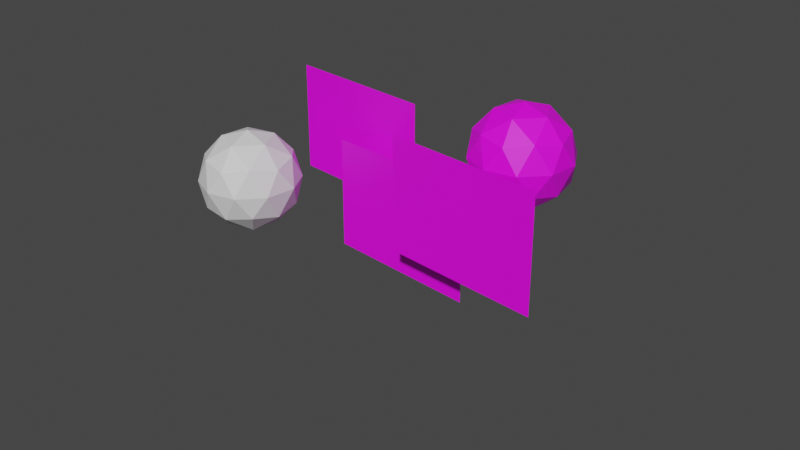 # Source: texture.blend  (saved by Blender 2.82.7; exported with 4.5.12 LTS)
import bpy
from mathutils import Matrix  # noqa: F401  (used for matrix-valued properties, if any)

bpy.ops.wm.read_factory_settings(use_empty=True)
scene = bpy.context.scene
scene.name = 'Scene'

# ---- collections
col_collection = bpy.data.collections.new('Collection'); scene.collection.children.link(col_collection)

# ---- images (referenced by path relative to the original .blend; pixels are not part of the script)
import os
ASSET_DIR = os.environ.get("B2B_ASSET_DIR", "")  # directory of the original .blend (textures are referenced by path, not embedded)
HERE = os.path.dirname(os.path.abspath(__file__))  # packed textures are extracted next to this script under _unpacked/

def load_image(name, relpath, width, height, colorspace="sRGB"):
    """Load a texture the original file referenced (path relative to the .blend, or extracted next to this script)."""
    p = next((c for c in (os.path.join(HERE, relpath), os.path.join(ASSET_DIR, relpath)) if relpath and os.path.exists(c)), "")
    if p:
        img = bpy.data.images.load(p, check_existing=True)
        img.name = name
    else:  # same state as the original file: an image datablock whose file is absent (Cycles renders it pink)
        img = bpy.data.images.new(name, width, height)
        img.source = "FILE"
        img.filepath = "//" + (relpath or name)
    img.colorspace_settings.name = colorspace
    return img
img_doremi_tga = load_image('doremi.tga', 'doremi.tga', 1024, 1024, 'sRGB')

# ---- materials (node trees are filled in below, after node groups)
mat_magicalojam = bpy.data.materials.new('MagicalOjam')
mat_magicalojam.use_transparent_shadow = False
mat_marsnull = bpy.data.materials.new('MARSNULL')
mat_marsnull.use_transparent_shadow = False

# ---- material node trees
mat_magicalojam.use_nodes = True; mat_magicalojam.node_tree.nodes.clear()
_N = mat_magicalojam.node_tree.nodes; _L = mat_magicalojam.node_tree.links
n0 = _N.new('ShaderNodeOutputMaterial'); n0.name = 'Material Output'; n0.location = (300, 300)
n1 = _N.new('ShaderNodeBsdfPrincipled'); n1.name = 'Principled BSDF'; n1.location = (10, 300)
n1.distribution = 'GGX'
n1.subsurface_method = 'BURLEY'
n1.inputs[3].default_value = 1.45
n1.inputs[27].default_value = (0.0, 0.0, 0.0, 1.0)
n1.inputs[28].default_value = 1.0
n2 = _N.new('ShaderNodeTexImage'); n2.name = 'Image Texture'; n2.location = (-280, 280)
n2.image = img_doremi_tga
_L.new(n1.outputs[0], n0.inputs[0])
_L.new(n2.outputs[0], n1.inputs[0])
n0.is_active_output = True
mat_marsnull.use_nodes = True; mat_marsnull.node_tree.nodes.clear()
_N = mat_marsnull.node_tree.nodes; _L = mat_marsnull.node_tree.links
n0 = _N.new('ShaderNodeOutputMaterial'); n0.name = 'Material Output'; n0.location = (300, 300)
n1 = _N.new('ShaderNodeBsdfPrincipled'); n1.name = 'Principled BSDF'; n1.location = (10, 300)
n1.distribution = 'GGX'
n1.subsurface_method = 'BURLEY'
n1.inputs[3].default_value = 1.45
n1.inputs[27].default_value = (0.0, 0.0, 0.0, 1.0)
n1.inputs[28].default_value = 1.0
_L.new(n1.outputs[0], n0.inputs[0])
n0.is_active_output = True

# ---- world
world_world = bpy.data.worlds.new('World'); scene.world = world_world
world_world.use_nodes = True; world_world.node_tree.nodes.clear()
_N = world_world.node_tree.nodes; _L = world_world.node_tree.links
n0 = _N.new('ShaderNodeOutputWorld'); n0.name = 'World Output'; n0.location = (300, 300)
n1 = _N.new('ShaderNodeBackground'); n1.name = 'Background'; n1.location = (10, 300)
n1.inputs[0].default_value = (0.05088, 0.05088, 0.05088, 1.0)
_L.new(n1.outputs[0], n0.inputs[0])
n0.is_active_output = True
world_world.color = (0.05088, 0.05088, 0.05088)
world_world.use_sun_shadow = False
world_world.sun_shadow_jitter_overblur = 0.0

# ---- cameras
cam_camera = bpy.data.cameras.new('Camera')
cam_camera.clip_end = 100.0
cam_camera.ortho_scale = 7.314

# ---- meshes
me_plane = bpy.data.meshes.new('Plane')
me_plane.from_pydata([(-1.0, -1.0, 0.0), (1.0, -1.0, 0.0), (-1.0, 1.0, 0.0), (1.0, 1.0, 0.0), (-2.312, -0.3038, -1.012), (-0.3122, -0.3038, -1.012), (-2.312, 1.696, -1.012), (-0.3122, 1.696, -1.012), (0.3339, -0.1983, 0.7612), (2.334, -0.1983, 0.7612), (0.3339, 1.802, 0.7612), (2.334, 1.802, 0.7612), (-2.018, -0.8435, 1.182), (-1.55, -0.3339, 1.812), (-2.196, -0.3339, 2.201), (-2.596, -0.3339, 1.182), (-2.196, -0.3339, 0.1628), (-1.55, -0.3339, 0.5521), (-1.839, 0.4905, 2.201), (-2.485, 0.4905, 1.812), (-2.485, 0.4905, 0.5521), (-1.839, 0.4905, 0.1628), (-1.44, 0.4905, 1.182), (-2.018, 1.0, 1.182), (-2.123, -0.7058, 1.781), (-1.743, -0.7058, 1.552), (-1.848, -0.4063, 2.151), (-1.468, -0.4063, 1.182), (-1.743, -0.7058, 0.8118), (-2.358, -0.7058, 1.182), (-2.462, -0.4063, 1.781), (-2.123, -0.7058, 0.5829), (-2.462, -0.4063, 0.5829), (-1.848, -0.4063, 0.2127), (-1.403, 0.07831, 1.552), (-1.403, 0.07831, 0.8118), (-2.018, 0.07831, 2.38), (-1.638, 0.07831, 2.151), (-2.632, 0.07831, 1.552), (-2.398, 0.07831, 2.151), (-2.398, 0.07831, 0.2127), (-2.632, 0.07831, 0.8118), (-1.638, 0.07831, 0.2127), (-2.018, 0.07831, -0.01611), (-1.573, 0.5629, 1.781), (-2.188, 0.5629, 2.151), (-2.567, 0.5629, 1.182), (-2.188, 0.5629, 0.2127), (-1.573, 0.5629, 0.5829), (-1.913, 0.8624, 1.781), (-1.678, 0.8624, 1.182), (-2.293, 0.8624, 1.552), (-2.293, 0.8624, 0.8118), (-1.913, 0.8624, 0.5829), (0.8887, 0.1657, -2.012), (1.356, 0.6752, -1.382), (0.7102, 0.6752, -0.9931), (0.3109, 0.6752, -2.012), (0.7102, 0.6752, -3.031), (1.356, 0.6752, -2.642), (1.067, 1.5, -0.9931), (0.4212, 1.5, -1.382), (0.4212, 1.5, -2.642), (1.067, 1.5, -3.031), (1.467, 1.5, -2.012), (0.8887, 2.009, -2.012), (0.7838, 0.3033, -1.413), (1.163, 0.3033, -1.642), (1.059, 0.6028, -1.043), (1.438, 0.6028, -2.012), (1.163, 0.3033, -2.382), (0.5491, 0.3033, -2.012), (0.4441, 0.6028, -1.413), (0.7838, 0.3033, -2.611), (0.4441, 0.6028, -2.611), (1.059, 0.6028, -2.981), (1.503, 1.087, -1.642), (1.503, 1.087, -2.382), (0.8887, 1.087, -0.8141), (1.268, 1.087, -1.043), (0.2743, 1.087, -1.642), (0.509, 1.087, -1.043), (0.509, 1.087, -2.982), (0.2743, 1.087, -2.382), (1.268, 1.087, -2.982), (0.8887, 1.087, -3.21), (1.333, 1.572, -1.413), (0.7189, 1.572, -1.043), (0.3392, 1.572, -2.012), (0.7189, 1.572, -2.981), (1.333, 1.572, -2.611), (0.9937, 1.872, -1.413), (1.228, 1.872, -2.012), (0.6139, 1.872, -1.642), (0.6139, 1.872, -2.382), (0.9937, 1.872, -2.611)], [], [(0, 1, 3, 2), (4, 5, 7, 6), (8, 9, 11, 10), (12, 25, 24), (13, 25, 27), (12, 24, 29), (12, 29, 31), (12, 31, 28), (13, 27, 34), (14, 26, 36), (15, 30, 38), (16, 32, 40), (17, 33, 42), (13, 34, 37), (14, 36, 39), (15, 38, 41), (16, 40, 43), (17, 42, 35), (18, 44, 49), (19, 45, 51), (20, 46, 52), (21, 47, 53), (22, 48, 50), (50, 53, 23), (50, 48, 53), (48, 21, 53), (53, 52, 23), (53, 47, 52), (47, 20, 52), (52, 51, 23), (52, 46, 51), (46, 19, 51), (51, 49, 23), (51, 45, 49), (45, 18, 49), (49, 50, 23), (49, 44, 50), (44, 22, 50), (35, 48, 22), (35, 42, 48), (42, 21, 48), (43, 47, 21), (43, 40, 47), (40, 20, 47), (41, 46, 20), (41, 38, 46), (38, 19, 46), (39, 45, 19), (39, 36, 45), (36, 18, 45), (37, 44, 18), (37, 34, 44), (34, 22, 44), (42, 43, 21), (42, 33, 43), (33, 16, 43), (40, 41, 20), (40, 32, 41), (32, 15, 41), (38, 39, 19), (38, 30, 39), (30, 14, 39), (36, 37, 18), (36, 26, 37), (26, 13, 37), (34, 35, 22), (34, 27, 35), (27, 17, 35), (28, 33, 17), (28, 31, 33), (31, 16, 33), (31, 32, 16), (31, 29, 32), (29, 15, 32), (29, 30, 15), (29, 24, 30), (24, 14, 30), (27, 28, 17), (27, 25, 28), (25, 12, 28), (24, 26, 14), (24, 25, 26), (25, 13, 26), (54, 67, 66), (55, 67, 69), (54, 66, 71), (54, 71, 73), (54, 73, 70), (55, 69, 76), (56, 68, 78), (57, 72, 80), (58, 74, 82), (59, 75, 84), (55, 76, 79), (56, 78, 81), (57, 80, 83), (58, 82, 85), (59, 84, 77), (60, 86, 91), (61, 87, 93), (62, 88, 94), (63, 89, 95), (64, 90, 92), (92, 95, 65), (92, 90, 95), (90, 63, 95), (95, 94, 65), (95, 89, 94), (89, 62, 94), (94, 93, 65), (94, 88, 93), (88, 61, 93), (93, 91, 65), (93, 87, 91), (87, 60, 91), (91, 92, 65), (91, 86, 92), (86, 64, 92), (77, 90, 64), (77, 84, 90), (84, 63, 90), (85, 89, 63), (85, 82, 89), (82, 62, 89), (83, 88, 62), (83, 80, 88), (80, 61, 88), (81, 87, 61), (81, 78, 87), (78, 60, 87), (79, 86, 60), (79, 76, 86), (76, 64, 86), (84, 85, 63), (84, 75, 85), (75, 58, 85), (82, 83, 62), (82, 74, 83), (74, 57, 83), (80, 81, 61), (80, 72, 81), (72, 56, 81), (78, 79, 60), (78, 68, 79), (68, 55, 79), (76, 77, 64), (76, 69, 77), (69, 59, 77), (70, 75, 59), (70, 73, 75), (73, 58, 75), (73, 74, 58), (73, 71, 74), (71, 57, 74), (71, 72, 57), (71, 66, 72), (66, 56, 72), (69, 70, 59), (69, 67, 70), (67, 54, 70), (66, 68, 56), (66, 67, 68), (67, 55, 68)])
me_plane.polygons.foreach_set('material_index', [0, 0, 0, 1, 1, 1, 1, 1, 1, 1, 1, 1, 1, 1, 1, 1, 1, 1, 1, 1, 1, 1, 1, 1, 1, 1, 1, 1, 1, 1, 1, 1, 1, 1, 1, 1, 1, 1, 1, 1, 1, 1, 1, 1, 1, 1, 1, 1, 1, 1, 1, 1, 1, 1, 1, 1, 1, 1, 1, 1, 1, 1, 1, 1, 1, 1, 1, 1, 1, 1, 1, 1, 1, 1, 1, 1, 1, 1, 1, 1, 1, 1, 1, 0, 0, 0, 0, 0, 0, 0, 0, 0, 0, 0, 0, 0, 0, 0, 0, 0, 0, 0, 0, 0, 0, 0, 0, 0, 0, 0, 0, 0, 0, 0, 0, 0, 0, 0, 0, 0, 0, 0, 0, 0, 0, 0, 0, 0, 0, 0, 0, 0, 0, 0, 0, 0, 0, 0, 0, 0, 0, 0, 0, 0, 0, 0, 0, 0, 0, 0, 0, 0, 0, 0, 0, 0, 0, 0, 0, 0, 0, 0, 0])
_uv = me_plane.uv_layers.new(name='UVMap')
_uv.uv.foreach_set('vector', [0.001061, 8.678e-05, 1.001, 8.655e-05, 1.001, 0.9999, 8.664e-05, 0.9999, 0.001061, 8.678e-05, 1.001, 8.655e-05, 1.001, 0.9999, 8.664e-05, 0.9999, 0.001061, 8.678e-05, 1.001, 8.655e-05, 1.001, 0.9999, 8.664e-05, 0.9999, 0.8182, 0.0, 0.7727, 0.07873, 0.8636, 0.07873, 0.7273, 0.1575, 0.6818, 0.07873, 0.6364, 0.1575, 0.09091, 0.0, 0.04545, 0.07873, 0.1364, 0.07873, 0.2727, 0.0, 0.2273, 0.07873, 0.3182, 0.07873, 0.4545, 0.0, 0.4091, 0.07873, 0.5, 0.07873, 0.7273, 0.1575, 0.6364, 0.1575, 0.6818, 0.2362, 0.9091, 0.1575, 0.8182, 0.1575, 0.8636, 0.2362, 0.1818, 0.1575, 0.09091, 0.1575, 0.1364, 0.2362, 0.3636, 0.1575, 0.2727, 0.1575, 0.3182, 0.2362, 0.5455, 0.1575, 0.4545, 0.1575, 0.5, 0.2362, 0.7273, 0.1575, 0.6818, 0.2362, 0.7727, 0.2362, 0.9091, 0.1575, 0.8636, 0.2362, 0.9545, 0.2362, 0.1818, 0.1575, 0.1364, 0.2362, 0.2273, 0.2362, 0.3636, 0.1575, 0.3182, 0.2362, 0.4091, 0.2362, 0.5455, 0.1575, 0.5, 0.2362, 0.5909, 0.2362, 0.8182, 0.3149, 0.7273, 0.3149, 0.7727, 0.3937, 1.0, 0.3149, 0.9091, 0.3149, 0.9545, 0.3937, 0.2727, 0.3149, 0.1818, 0.3149, 0.2273, 0.3937, 0.4545, 0.3149, 0.3636, 0.3149, 0.4091, 0.3937, 0.6364, 0.3149, 0.5455, 0.3149, 0.5909, 0.3937, 0.5909, 0.3937, 0.5, 0.3937, 0.5455, 0.4724, 0.5909, 0.3937, 0.5455, 0.3149, 0.5, 0.3937, 0.5455, 0.3149, 0.4545, 0.3149, 0.5, 0.3937, 0.4091, 0.3937, 0.3182, 0.3937, 0.3636, 0.4724, 0.4091, 0.3937, 0.3636, 0.3149, 0.3182, 0.3937, 0.3636, 0.3149, 0.2727, 0.3149, 0.3182, 0.3937, 0.2273, 0.3937, 0.1364, 0.3937, 0.1818, 0.4724, 0.2273, 0.3937, 0.1818, 0.3149, 0.1364, 0.3937, 0.1818, 0.3149, 0.09091, 0.3149, 0.1364, 0.3937, 0.9545, 0.3937, 0.8636, 0.3937, 0.9091, 0.4724, 0.9545, 0.3937, 0.9091, 0.3149, 0.8636, 0.3937, 0.9091, 0.3149, 0.8182, 0.3149, 0.8636, 0.3937, 0.7727, 0.3937, 0.6818, 0.3937, 0.7273, 0.4724, 0.7727, 0.3937, 0.7273, 0.3149, 0.6818, 0.3937, 0.7273, 0.3149, 0.6364, 0.3149, 0.6818, 0.3937, 0.5909, 0.2362, 0.5455, 0.3149, 0.6364, 0.3149, 0.5909, 0.2362, 0.5, 0.2362, 0.5455, 0.3149, 0.5, 0.2362, 0.4545, 0.3149, 0.5455, 0.3149, 0.4091, 0.2362, 0.3636, 0.3149, 0.4545, 0.3149, 0.4091, 0.2362, 0.3182, 0.2362, 0.3636, 0.3149, 0.3182, 0.2362, 0.2727, 0.3149, 0.3636, 0.3149, 0.2273, 0.2362, 0.1818, 0.3149, 0.2727, 0.3149, 0.2273, 0.2362, 0.1364, 0.2362, 0.1818, 0.3149, 0.1364, 0.2362, 0.09091, 0.3149, 0.1818, 0.3149, 0.9545, 0.2362, 0.9091, 0.3149, 1.0, 0.3149, 0.9545, 0.2362, 0.8636, 0.2362, 0.9091, 0.3149, 0.8636, 0.2362, 0.8182, 0.3149, 0.9091, 0.3149, 0.7727, 0.2362, 0.7273, 0.3149, 0.8182, 0.3149, 0.7727, 0.2362, 0.6818, 0.2362, 0.7273, 0.3149, 0.6818, 0.2362, 0.6364, 0.3149, 0.7273, 0.3149, 0.5, 0.2362, 0.4091, 0.2362, 0.4545, 0.3149, 0.5, 0.2362, 0.4545, 0.1575, 0.4091, 0.2362, 0.4545, 0.1575, 0.3636, 0.1575, 0.4091, 0.2362, 0.3182, 0.2362, 0.2273, 0.2362, 0.2727, 0.3149, 0.3182, 0.2362, 0.2727, 0.1575, 0.2273, 0.2362, 0.2727, 0.1575, 0.1818, 0.1575, 0.2273, 0.2362, 0.1364, 0.2362, 0.04545, 0.2362, 0.09091, 0.3149, 0.1364, 0.2362, 0.09091, 0.1575, 0.04545, 0.2362, 0.09091, 0.1575, 0.0, 0.1575, 0.04545, 0.2362, 0.8636, 0.2362, 0.7727, 0.2362, 0.8182, 0.3149, 0.8636, 0.2362, 0.8182, 0.1575, 0.7727, 0.2362, 0.8182, 0.1575, 0.7273, 0.1575, 0.7727, 0.2362, 0.6818, 0.2362, 0.5909, 0.2362, 0.6364, 0.3149, 0.6818, 0.2362, 0.6364, 0.1575, 0.5909, 0.2362, 0.6364, 0.1575, 0.5455, 0.1575, 0.5909, 0.2362, 0.5, 0.07873, 0.4545, 0.1575, 0.5455, 0.1575, 0.5, 0.07873, 0.4091, 0.07873, 0.4545, 0.1575, 0.4091, 0.07873, 0.3636, 0.1575, 0.4545, 0.1575, 0.3182, 0.07873, 0.2727, 0.1575, 0.3636, 0.1575, 0.3182, 0.07873, 0.2273, 0.07873, 0.2727, 0.1575, 0.2273, 0.07873, 0.1818, 0.1575, 0.2727, 0.1575, 0.1364, 0.07873, 0.09091, 0.1575, 0.1818, 0.1575, 0.1364, 0.07873, 0.04545, 0.07873, 0.09091, 0.1575, 0.04545, 0.07873, 0.0, 0.1575, 0.09091, 0.1575, 0.6364, 0.1575, 0.5909, 0.07873, 0.5455, 0.1575, 0.6364, 0.1575, 0.6818, 0.07873, 0.5909, 0.07873, 0.6818, 0.07873, 0.6364, 0.0, 0.5909, 0.07873, 0.8636, 0.07873, 0.8182, 0.1575, 0.9091, 0.1575, 0.8636, 0.07873, 0.7727, 0.07873, 0.8182, 0.1575, 0.7727, 0.07873, 0.7273, 0.1575, 0.8182, 0.1575, 0.8182, 0.0, 0.7727, 0.07873, 0.8636, 0.07873, 0.7273, 0.1575, 0.6818, 0.07873, 0.6364, 0.1575, 0.09091, 0.0, 0.04545, 0.07873, 0.1364, 0.07873, 0.2727, 0.0, 0.2273, 0.07873, 0.3182, 0.07873, 0.4545, 0.0, 0.4091, 0.07873, 0.5, 0.07873, 0.7273, 0.1575, 0.6364, 0.1575, 0.6818, 0.2362, 0.9091, 0.1575, 0.8182, 0.1575, 0.8636, 0.2362, 0.1818, 0.1575, 0.09091, 0.1575, 0.1364, 0.2362, 0.3636, 0.1575, 0.2727, 0.1575, 0.3182, 0.2362, 0.5455, 0.1575, 0.4545, 0.1575, 0.5, 0.2362, 0.7273, 0.1575, 0.6818, 0.2362, 0.7727, 0.2362, 0.9091, 0.1575, 0.8636, 0.2362, 0.9545, 0.2362, 0.1818, 0.1575, 0.1364, 0.2362, 0.2273, 0.2362, 0.3636, 0.1575, 0.3182, 0.2362, 0.4091, 0.2362, 0.5455, 0.1575, 0.5, 0.2362, 0.5909, 0.2362, 0.8182, 0.3149, 0.7273, 0.3149, 0.7727, 0.3937, 1.0, 0.3149, 0.9091, 0.3149, 0.9545, 0.3937, 0.2727, 0.3149, 0.1818, 0.3149, 0.2273, 0.3937, 0.4545, 0.3149, 0.3636, 0.3149, 0.4091, 0.3937, 0.6364, 0.3149, 0.5455, 0.3149, 0.5909, 0.3937, 0.5909, 0.3937, 0.5, 0.3937, 0.5455, 0.4724, 0.5909, 0.3937, 0.5455, 0.3149, 0.5, 0.3937, 0.5455, 0.3149, 0.4545, 0.3149, 0.5, 0.3937, 0.4091, 0.3937, 0.3182, 0.3937, 0.3636, 0.4724, 0.4091, 0.3937, 0.3636, 0.3149, 0.3182, 0.3937, 0.3636, 0.3149, 0.2727, 0.3149, 0.3182, 0.3937, 0.2273, 0.3937, 0.1364, 0.3937, 0.1818, 0.4724, 0.2273, 0.3937, 0.1818, 0.3149, 0.1364, 0.3937, 0.1818, 0.3149, 0.09091, 0.3149, 0.1364, 0.3937, 0.9545, 0.3937, 0.8636, 0.3937, 0.9091, 0.4724, 0.9545, 0.3937, 0.9091, 0.3149, 0.8636, 0.3937, 0.9091, 0.3149, 0.8182, 0.3149, 0.8636, 0.3937, 0.7727, 0.3937, 0.6818, 0.3937, 0.7273, 0.4724, 0.7727, 0.3937, 0.7273, 0.3149, 0.6818, 0.3937, 0.7273, 0.3149, 0.6364, 0.3149, 0.6818, 0.3937, 0.5909, 0.2362, 0.5455, 0.3149, 0.6364, 0.3149, 0.5909, 0.2362, 0.5, 0.2362, 0.5455, 0.3149, 0.5, 0.2362, 0.4545, 0.3149, 0.5455, 0.3149, 0.4091, 0.2362, 0.3636, 0.3149, 0.4545, 0.3149, 0.4091, 0.2362, 0.3182, 0.2362, 0.3636, 0.3149, 0.3182, 0.2362, 0.2727, 0.3149, 0.3636, 0.3149, 0.2273, 0.2362, 0.1818, 0.3149, 0.2727, 0.3149, 0.2273, 0.2362, 0.1364, 0.2362, 0.1818, 0.3149, 0.1364, 0.2362, 0.09091, 0.3149, 0.1818, 0.3149, 0.9545, 0.2362, 0.9091, 0.3149, 1.0, 0.3149, 0.9545, 0.2362, 0.8636, 0.2362, 0.9091, 0.3149, 0.8636, 0.2362, 0.8182, 0.3149, 0.9091, 0.3149, 0.7727, 0.2362, 0.7273, 0.3149, 0.8182, 0.3149, 0.7727, 0.2362, 0.6818, 0.2362, 0.7273, 0.3149, 0.6818, 0.2362, 0.6364, 0.3149, 0.7273, 0.3149, 0.5, 0.2362, 0.4091, 0.2362, 0.4545, 0.3149, 0.5, 0.2362, 0.4545, 0.1575, 0.4091, 0.2362, 0.4545, 0.1575, 0.3636, 0.1575, 0.4091, 0.2362, 0.3182, 0.2362, 0.2273, 0.2362, 0.2727, 0.3149, 0.3182, 0.2362, 0.2727, 0.1575, 0.2273, 0.2362, 0.2727, 0.1575, 0.1818, 0.1575, 0.2273, 0.2362, 0.1364, 0.2362, 0.04545, 0.2362, 0.09091, 0.3149, 0.1364, 0.2362, 0.09091, 0.1575, 0.04545, 0.2362, 0.09091, 0.1575, 0.0, 0.1575, 0.04545, 0.2362, 0.8636, 0.2362, 0.7727, 0.2362, 0.8182, 0.3149, 0.8636, 0.2362, 0.8182, 0.1575, 0.7727, 0.2362, 0.8182, 0.1575, 0.7273, 0.1575, 0.7727, 0.2362, 0.6818, 0.2362, 0.5909, 0.2362, 0.6364, 0.3149, 0.6818, 0.2362, 0.6364, 0.1575, 0.5909, 0.2362, 0.6364, 0.1575, 0.5455, 0.1575, 0.5909, 0.2362, 0.5, 0.07873, 0.4545, 0.1575, 0.5455, 0.1575, 0.5, 0.07873, 0.4091, 0.07873, 0.4545, 0.1575, 0.4091, 0.07873, 0.3636, 0.1575, 0.4545, 0.1575, 0.3182, 0.07873, 0.2727, 0.1575, 0.3636, 0.1575, 0.3182, 0.07873, 0.2273, 0.07873, 0.2727, 0.1575, 0.2273, 0.07873, 0.1818, 0.1575, 0.2727, 0.1575, 0.1364, 0.07873, 0.09091, 0.1575, 0.1818, 0.1575, 0.1364, 0.07873, 0.04545, 0.07873, 0.09091, 0.1575, 0.04545, 0.07873, 0.0, 0.1575, 0.09091, 0.1575, 0.6364, 0.1575, 0.5909, 0.07873, 0.5455, 0.1575, 0.6364, 0.1575, 0.6818, 0.07873, 0.5909, 0.07873, 0.6818, 0.07873, 0.6364, 0.0, 0.5909, 0.07873, 0.8636, 0.07873, 0.8182, 0.1575, 0.9091, 0.1575, 0.8636, 0.07873, 0.7727, 0.07873, 0.8182, 0.1575, 0.7727, 0.07873, 0.7273, 0.1575, 0.8182, 0.1575])
me_plane.materials.append(mat_magicalojam)
me_plane.materials.append(mat_marsnull)
me_plane.use_remesh_fix_poles = True
me_plane.use_remesh_preserve_attributes = False
me_plane.use_mirror_vertex_groups = False
me_plane.update()

# ---- objects
ob_camera = bpy.data.objects.new('Camera', cam_camera)
ob_plane = bpy.data.objects.new('Plane', me_plane)

# ---- transforms, parenting, visibility, modifiers, constraints
ob_camera.location = (7.359, -6.926, 4.958)
ob_camera.rotation_euler = (1.109, 0.0, 0.8149)
ob_camera.lock_rotations_4d = False
ob_camera.empty_display_type = 'ARROWS'
ob_camera.color = (0.0, 0.0, 0.0, 0.0)
ob_camera.display_type = 'WIRE'
ob_camera.lineart.crease_threshold = 0.0
ob_plane.location = (0.0, 0.0, 0.0)
ob_plane.rotation_euler = (1.571, -0.0, 0.0)
ob_plane.scale = (0.8712, 0.6106, 0.4698)
ob_plane.lineart.crease_threshold = 0.0

# ---- collection membership
col_collection.objects.link(ob_camera)
col_collection.objects.link(ob_plane)

# ---- scene / render settings (as saved in the file)
scene.camera = ob_camera
scene.frame_start = 1; scene.frame_end = 250; scene.frame_set(1)
scene.render.engine = 'BLENDER_EEVEE_NEXT'
scene.cycles.use_denoising = False
scene.cycles.samples = 128
scene.cycles.sampling_pattern = 'TABULATED_SOBOL'
scene.cycles.use_adaptive_sampling = False
scene.cycles.use_light_tree = False
scene.view_settings.view_transform = 'Filmic'
bpy.context.view_layer.update()

# ---- added for rendering (the .blend has no usable light): sun
light_auto_sun = bpy.data.lights.new('AutoSun', 'SUN')
light_auto_sun.energy = 3.0
light_auto_sun.angle = 0.0523599
ob_auto_sun = bpy.data.objects.new('AutoSun', light_auto_sun)
scene.collection.objects.link(ob_auto_sun)
ob_auto_sun.rotation_euler = (0.872665, 0.174533, 0.523599)
bpy.context.view_layer.update()

